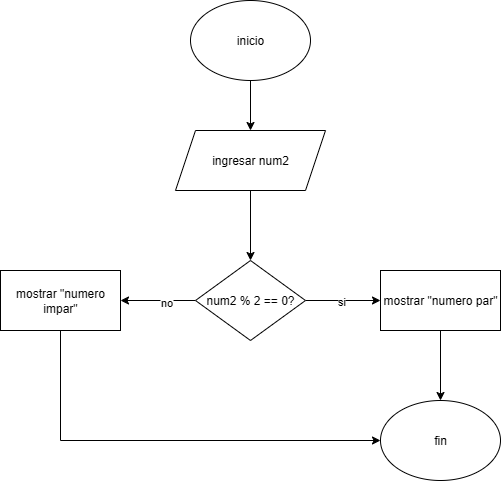

The diagram above was exported from draw.io. Its source (the exported page's mxGraphModel, read from the mxfile embedded in the PNG):
<mxGraphModel dx="778" dy="460" grid="1" gridSize="10" guides="1" tooltips="1" connect="1" arrows="1" fold="1" page="1" pageScale="1" pageWidth="827" pageHeight="1169" math="0" shadow="0">
  <root>
    <mxCell id="0" />
    <mxCell id="1" parent="0" />
    <mxCell id="qn7TAKzoXJy-lDqyCGm5-5" value="" style="edgeStyle=orthogonalEdgeStyle;rounded=0;orthogonalLoop=1;jettySize=auto;html=1;" edge="1" parent="1" source="qn7TAKzoXJy-lDqyCGm5-2" target="qn7TAKzoXJy-lDqyCGm5-4">
      <mxGeometry relative="1" as="geometry" />
    </mxCell>
    <mxCell id="qn7TAKzoXJy-lDqyCGm5-2" value="inicio" style="ellipse;whiteSpace=wrap;html=1;" vertex="1" parent="1">
      <mxGeometry x="340" y="60" width="120" height="80" as="geometry" />
    </mxCell>
    <mxCell id="qn7TAKzoXJy-lDqyCGm5-67" value="" style="edgeStyle=orthogonalEdgeStyle;rounded=0;orthogonalLoop=1;jettySize=auto;html=1;" edge="1" parent="1" source="qn7TAKzoXJy-lDqyCGm5-4" target="qn7TAKzoXJy-lDqyCGm5-66">
      <mxGeometry relative="1" as="geometry" />
    </mxCell>
    <mxCell id="qn7TAKzoXJy-lDqyCGm5-4" value="ingresar num2" style="shape=parallelogram;perimeter=parallelogramPerimeter;whiteSpace=wrap;html=1;fixedSize=1;" vertex="1" parent="1">
      <mxGeometry x="325" y="190" width="150" height="60" as="geometry" />
    </mxCell>
    <mxCell id="qn7TAKzoXJy-lDqyCGm5-69" value="" style="edgeStyle=orthogonalEdgeStyle;rounded=0;orthogonalLoop=1;jettySize=auto;html=1;" edge="1" parent="1" source="qn7TAKzoXJy-lDqyCGm5-66" target="qn7TAKzoXJy-lDqyCGm5-68">
      <mxGeometry relative="1" as="geometry" />
    </mxCell>
    <mxCell id="qn7TAKzoXJy-lDqyCGm5-70" value="si" style="edgeLabel;html=1;align=center;verticalAlign=middle;resizable=0;points=[];" vertex="1" connectable="0" parent="qn7TAKzoXJy-lDqyCGm5-69">
      <mxGeometry x="-0.0667" relative="1" as="geometry">
        <mxPoint as="offset" />
      </mxGeometry>
    </mxCell>
    <mxCell id="qn7TAKzoXJy-lDqyCGm5-74" value="" style="edgeStyle=orthogonalEdgeStyle;rounded=0;orthogonalLoop=1;jettySize=auto;html=1;" edge="1" parent="1" source="qn7TAKzoXJy-lDqyCGm5-66" target="qn7TAKzoXJy-lDqyCGm5-73">
      <mxGeometry relative="1" as="geometry" />
    </mxCell>
    <mxCell id="qn7TAKzoXJy-lDqyCGm5-75" value="no" style="edgeLabel;html=1;align=center;verticalAlign=middle;resizable=0;points=[];" vertex="1" connectable="0" parent="qn7TAKzoXJy-lDqyCGm5-74">
      <mxGeometry x="-0.2" y="1" relative="1" as="geometry">
        <mxPoint as="offset" />
      </mxGeometry>
    </mxCell>
    <mxCell id="qn7TAKzoXJy-lDqyCGm5-66" value="num2 % 2 == 0?" style="rhombus;whiteSpace=wrap;html=1;" vertex="1" parent="1">
      <mxGeometry x="345" y="320" width="110" height="80" as="geometry" />
    </mxCell>
    <mxCell id="qn7TAKzoXJy-lDqyCGm5-72" value="" style="edgeStyle=orthogonalEdgeStyle;rounded=0;orthogonalLoop=1;jettySize=auto;html=1;" edge="1" parent="1" source="qn7TAKzoXJy-lDqyCGm5-68" target="qn7TAKzoXJy-lDqyCGm5-71">
      <mxGeometry relative="1" as="geometry" />
    </mxCell>
    <mxCell id="qn7TAKzoXJy-lDqyCGm5-68" value="mostrar &quot;numero par&quot;" style="whiteSpace=wrap;html=1;" vertex="1" parent="1">
      <mxGeometry x="530" y="330" width="120" height="60" as="geometry" />
    </mxCell>
    <mxCell id="qn7TAKzoXJy-lDqyCGm5-71" value="fin" style="ellipse;whiteSpace=wrap;html=1;" vertex="1" parent="1">
      <mxGeometry x="530" y="460" width="120" height="80" as="geometry" />
    </mxCell>
    <mxCell id="qn7TAKzoXJy-lDqyCGm5-76" style="edgeStyle=orthogonalEdgeStyle;rounded=0;orthogonalLoop=1;jettySize=auto;html=1;entryX=0;entryY=0.5;entryDx=0;entryDy=0;" edge="1" parent="1" source="qn7TAKzoXJy-lDqyCGm5-73" target="qn7TAKzoXJy-lDqyCGm5-71">
      <mxGeometry relative="1" as="geometry">
        <mxPoint x="210" y="510" as="targetPoint" />
        <Array as="points">
          <mxPoint x="210" y="500" />
        </Array>
      </mxGeometry>
    </mxCell>
    <mxCell id="qn7TAKzoXJy-lDqyCGm5-73" value="mostrar &quot;numero impar&quot;" style="whiteSpace=wrap;html=1;" vertex="1" parent="1">
      <mxGeometry x="150" y="330" width="120" height="60" as="geometry" />
    </mxCell>
  </root>
</mxGraphModel>